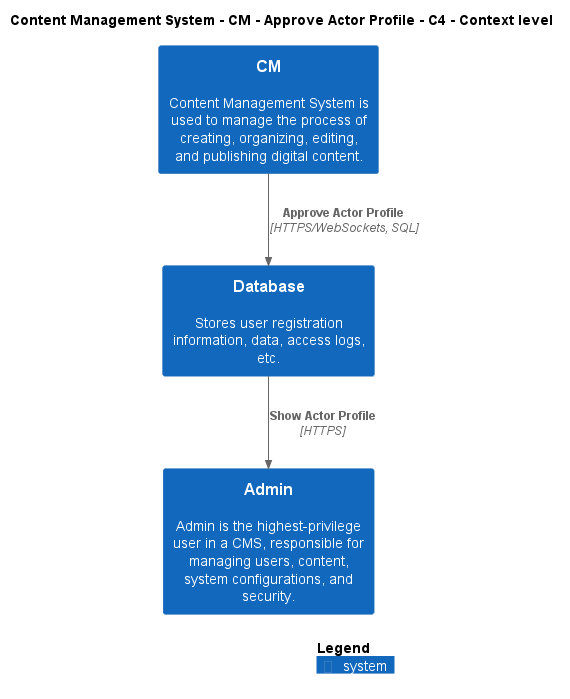

The diagram above was rendered by PlantUML. Its source (embedded in the PNG):
@startuml
!include ..\..\..\..\..\.c4s\C4_Context.puml

AddElementTag("c4interflow:lifecycle:new", $bgColor=green, $fontColor=#ffffff, $borderColor=green, $shadowing="False")
AddElementTag("c4interflow:lifecycle:changed", $bgColor=orange, $fontColor=#ffffff, $borderColor=orange, $shadowing="False")
AddElementTag("c4interflow:lifecycle:removed", $bgColor=red, $fontColor=#ffffff, $borderColor=red, $shadowing="False")

AddRelTag("c4interflow:lifecycle:new", $textColor=green, $lineColor=green)
AddRelTag("c4interflow:lifecycle:changed", $textColor=orange, $lineColor=orange)
AddRelTag("c4interflow:lifecycle:removed", $textColor=red, $lineColor=red)

SHOW_PERSON_PORTRAIT()
LAYOUT_TOP_DOWN()

skinparam linetype polyline

title Content Management System - CM - Approve Actor Profile - C4 - Context level

System(ContentManagementSystem.SoftwareSystems.CM, "CM", "Content Management System is used to manage the process of creating, organizing, editing, and publishing digital content.")
System(ContentManagementSystem.SoftwareSystems.Database, "Database", "Stores user registration information, data, access logs, etc.")
System(ContentManagementSystem.SoftwareSystems.Admin, "Admin", "Admin is the highest-privilege user in a CMS, responsible for managing users, content, system configurations, and security.")

Rel(ContentManagementSystem.SoftwareSystems.CM, ContentManagementSystem.SoftwareSystems.Database, "Approve Actor Profile", "HTTPS/WebSockets, SQL", $tags="protocol:https/websockets, sql")
Rel(ContentManagementSystem.SoftwareSystems.Database, ContentManagementSystem.SoftwareSystems.Admin, "Show Actor Profile", "HTTPS", $tags="protocol:https")


SHOW_LEGEND()
@enduml